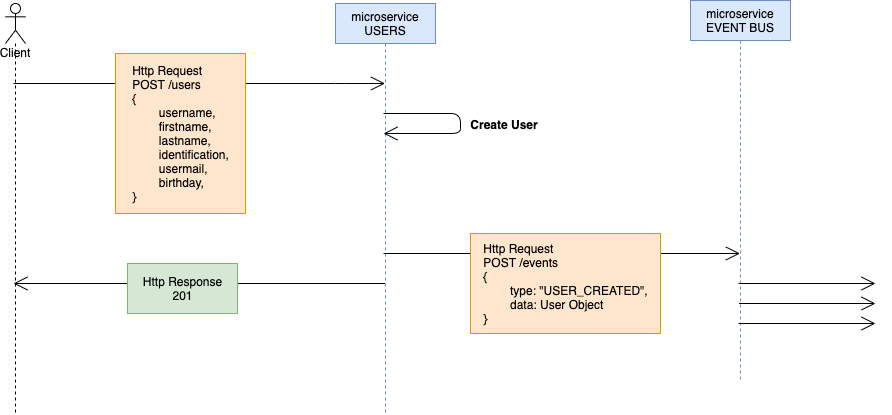

The diagram above was exported from draw.io. Its source (the exported page's mxGraphModel, read from the mxfile embedded in the PNG):
<mxGraphModel dx="1313" dy="1118" grid="1" gridSize="10" guides="1" tooltips="1" connect="1" arrows="1" fold="1" page="1" pageScale="1" pageWidth="1169" pageHeight="827" math="0" shadow="0">
  <root>
    <mxCell id="0" />
    <mxCell id="1" parent="0" />
    <mxCell id="2" value="Client&lt;br&gt;" style="shape=umlLifeline;participant=umlActor;perimeter=lifelinePerimeter;whiteSpace=wrap;html=1;container=1;collapsible=0;recursiveResize=0;verticalAlign=top;spacingTop=36;outlineConnect=0;size=40;" vertex="1" parent="1">
      <mxGeometry x="70" y="20" width="20" height="410" as="geometry" />
    </mxCell>
    <mxCell id="3" value="microservice&lt;br&gt;USERS" style="shape=umlLifeline;perimeter=lifelinePerimeter;whiteSpace=wrap;html=1;container=1;collapsible=0;recursiveResize=0;outlineConnect=0;fillColor=#dae8fc;strokeColor=#6c8ebf;" vertex="1" parent="1">
      <mxGeometry x="400" y="20" width="100" height="410" as="geometry" />
    </mxCell>
    <mxCell id="12" value="" style="endArrow=open;endFill=1;endSize=12;html=1;" edge="1" parent="1" source="2" target="3">
      <mxGeometry width="160" relative="1" as="geometry">
        <mxPoint x="230" y="130" as="sourcePoint" />
        <mxPoint x="390" y="130" as="targetPoint" />
        <Array as="points">
          <mxPoint x="400" y="100" />
        </Array>
      </mxGeometry>
    </mxCell>
    <mxCell id="9" value="&lt;div style=&quot;text-align: left&quot;&gt;&lt;span&gt;Http Request&lt;/span&gt;&lt;/div&gt;&lt;div style=&quot;text-align: left&quot;&gt;&lt;span&gt;POST /users&lt;/span&gt;&lt;/div&gt;&lt;div style=&quot;text-align: left&quot;&gt;&lt;span&gt;{&lt;/span&gt;&lt;/div&gt;&lt;div style=&quot;text-align: left&quot;&gt;&lt;span&gt;&lt;span style=&quot;white-space: pre&quot;&gt;&#09;&lt;/span&gt;username,&lt;br&gt;&lt;/span&gt;&lt;/div&gt;&lt;div style=&quot;text-align: left&quot;&gt;&lt;span&gt;&lt;span style=&quot;white-space: pre&quot;&gt;&#09;&lt;/span&gt;firstname,&lt;br&gt;&lt;/span&gt;&lt;/div&gt;&lt;div style=&quot;text-align: left&quot;&gt;&lt;span&gt;&lt;span style=&quot;white-space: pre&quot;&gt;&#09;&lt;/span&gt;lastname,&lt;br&gt;&lt;/span&gt;&lt;/div&gt;&lt;div style=&quot;text-align: left&quot;&gt;&lt;span&gt;&lt;span style=&quot;white-space: pre&quot;&gt;&#09;&lt;/span&gt;identification,&lt;br&gt;&lt;/span&gt;&lt;/div&gt;&lt;div style=&quot;text-align: left&quot;&gt;&lt;span&gt;&lt;span style=&quot;white-space: pre&quot;&gt;&#09;&lt;/span&gt;usermail,&lt;br&gt;&lt;/span&gt;&lt;/div&gt;&lt;div style=&quot;text-align: left&quot;&gt;&lt;span&gt;&lt;span style=&quot;white-space: pre&quot;&gt;&#09;&lt;/span&gt;birthday,&lt;/span&gt;&lt;/div&gt;&lt;div style=&quot;text-align: left&quot;&gt;&lt;span&gt;}&lt;/span&gt;&lt;/div&gt;" style="html=1;fillColor=#ffe6cc;strokeColor=#d79b00;" vertex="1" parent="1">
      <mxGeometry x="180" y="70" width="130" height="160" as="geometry" />
    </mxCell>
    <mxCell id="15" value="" style="endArrow=open;endFill=1;endSize=12;html=1;" edge="1" parent="1" source="3" target="3">
      <mxGeometry width="160" relative="1" as="geometry">
        <mxPoint x="485" y="120" as="sourcePoint" />
        <mxPoint x="645" y="120" as="targetPoint" />
        <Array as="points">
          <mxPoint x="525" y="130" />
          <mxPoint x="525" y="150" />
        </Array>
      </mxGeometry>
    </mxCell>
    <mxCell id="17" value="Create User" style="text;align=center;fontStyle=1;verticalAlign=middle;spacingLeft=3;spacingRight=3;strokeColor=none;rotatable=0;points=[[0,0.5],[1,0.5]];portConstraint=eastwest;" vertex="1" parent="1">
      <mxGeometry x="529" y="128" width="80" height="26" as="geometry" />
    </mxCell>
    <mxCell id="18" value="microservice&lt;br&gt;EVENT BUS" style="shape=umlLifeline;perimeter=lifelinePerimeter;whiteSpace=wrap;html=1;container=1;collapsible=0;recursiveResize=0;outlineConnect=0;fillColor=#dae8fc;strokeColor=#6c8ebf;" vertex="1" parent="1">
      <mxGeometry x="755" y="17" width="100" height="380" as="geometry" />
    </mxCell>
    <mxCell id="19" value="" style="endArrow=open;endFill=1;endSize=12;html=1;" edge="1" parent="1" source="3" target="18">
      <mxGeometry width="160" relative="1" as="geometry">
        <mxPoint x="545" y="280" as="sourcePoint" />
        <mxPoint x="705" y="280" as="targetPoint" />
        <Array as="points">
          <mxPoint x="575" y="270" />
        </Array>
      </mxGeometry>
    </mxCell>
    <mxCell id="20" value="&lt;div style=&quot;text-align: left&quot;&gt;&lt;span&gt;Http Request&lt;/span&gt;&lt;/div&gt;&lt;div style=&quot;text-align: left&quot;&gt;&lt;span&gt;POST /events&lt;/span&gt;&lt;/div&gt;&lt;div style=&quot;text-align: left&quot;&gt;&lt;span&gt;{&lt;/span&gt;&lt;/div&gt;&lt;div style=&quot;text-align: left&quot;&gt;&lt;span style=&quot;white-space: pre&quot;&gt;&#09;&lt;/span&gt;type: &quot;USER_CREATED&quot;,&lt;/div&gt;&lt;div style=&quot;text-align: left&quot;&gt;&lt;span style=&quot;white-space: pre&quot;&gt;&#09;&lt;/span&gt;data: User Object&lt;br&gt;&lt;/div&gt;&lt;div style=&quot;text-align: left&quot;&gt;&lt;span&gt;}&lt;/span&gt;&lt;/div&gt;" style="html=1;fillColor=#ffe6cc;strokeColor=#d79b00;" vertex="1" parent="1">
      <mxGeometry x="535" y="250" width="190" height="100" as="geometry" />
    </mxCell>
    <mxCell id="33" value="" style="endArrow=open;endFill=1;endSize=12;html=1;" edge="1" parent="1" source="3" target="2">
      <mxGeometry width="160" relative="1" as="geometry">
        <mxPoint x="210" y="290" as="sourcePoint" />
        <mxPoint x="370" y="290" as="targetPoint" />
        <Array as="points">
          <mxPoint x="270" y="300" />
        </Array>
      </mxGeometry>
    </mxCell>
    <mxCell id="22" value="&lt;span style=&quot;text-align: left&quot;&gt;Http Response&lt;br&gt;&lt;/span&gt;201" style="html=1;fillColor=#d5e8d4;strokeColor=#82b366;" vertex="1" parent="1">
      <mxGeometry x="192" y="280" width="110" height="50" as="geometry" />
    </mxCell>
    <mxCell id="34" value="" style="endArrow=open;endFill=1;endSize=12;html=1;" edge="1" parent="1" source="18">
      <mxGeometry width="160" relative="1" as="geometry">
        <mxPoint x="900" y="300" as="sourcePoint" />
        <mxPoint x="940" y="300" as="targetPoint" />
      </mxGeometry>
    </mxCell>
    <mxCell id="35" value="" style="endArrow=open;endFill=1;endSize=12;html=1;" edge="1" parent="1" source="18">
      <mxGeometry width="160" relative="1" as="geometry">
        <mxPoint x="830" y="350" as="sourcePoint" />
        <mxPoint x="940" y="340" as="targetPoint" />
      </mxGeometry>
    </mxCell>
    <mxCell id="36" value="" style="endArrow=open;endFill=1;endSize=12;html=1;" edge="1" parent="1">
      <mxGeometry width="160" relative="1" as="geometry">
        <mxPoint x="803.5" y="320" as="sourcePoint" />
        <mxPoint x="940" y="320" as="targetPoint" />
      </mxGeometry>
    </mxCell>
  </root>
</mxGraphModel>